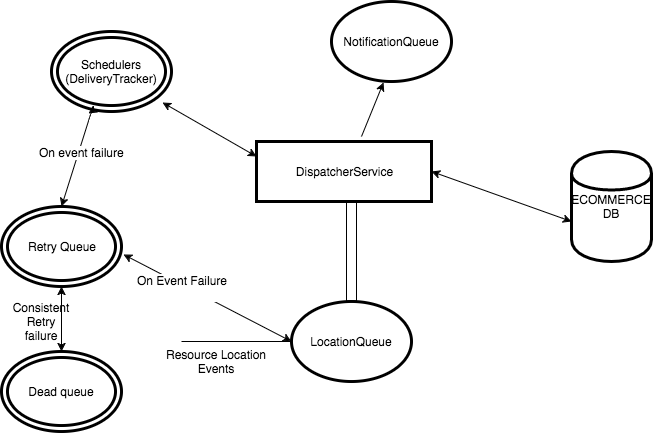

The diagram above was exported from draw.io. Its source (the exported page's mxGraphModel, read from the mxfile embedded in the PNG):
<mxGraphModel dx="943" dy="528" grid="1" gridSize="10" guides="1" tooltips="1" connect="1" arrows="1" fold="1" page="1" pageScale="1" pageWidth="850" pageHeight="1100" background="#ffffff" math="0" shadow="0">
  <root>
    <mxCell id="0" />
    <mxCell id="1" parent="0" />
    <mxCell id="3" value="DispatcherService" style="whiteSpace=wrap;html=1;strokeWidth=3;" vertex="1" parent="1">
      <mxGeometry x="305" y="160" width="175" height="60" as="geometry" />
    </mxCell>
    <mxCell id="7" style="edgeStyle=orthogonalEdgeStyle;rounded=0;html=1;jettySize=auto;orthogonalLoop=1;endArrow=none;endFill=0;" edge="1" parent="1" source="5">
      <mxGeometry relative="1" as="geometry">
        <mxPoint x="230" y="360" as="targetPoint" />
      </mxGeometry>
    </mxCell>
    <mxCell id="9" style="edgeStyle=orthogonalEdgeStyle;rounded=0;html=1;endArrow=none;endFill=0;jettySize=auto;orthogonalLoop=1;shape=flexArrow;" edge="1" parent="1" source="5">
      <mxGeometry relative="1" as="geometry">
        <mxPoint x="400" y="220" as="targetPoint" />
      </mxGeometry>
    </mxCell>
    <mxCell id="5" value="LocationQueue" style="ellipse;whiteSpace=wrap;html=1;strokeWidth=3;" vertex="1" parent="1">
      <mxGeometry x="340" y="320" width="120" height="80" as="geometry" />
    </mxCell>
    <mxCell id="8" value="Resource Location Events" style="text;html=1;strokeColor=none;fillColor=none;align=center;verticalAlign=middle;whiteSpace=wrap;" vertex="1" parent="1">
      <mxGeometry x="200" y="370" width="130" height="20" as="geometry" />
    </mxCell>
    <mxCell id="10" value="ECOMMERCE&lt;div&gt;DB&lt;/div&gt;" style="shape=cylinder;whiteSpace=wrap;html=1;strokeWidth=3;" vertex="1" parent="1">
      <mxGeometry x="620" y="170" width="80" height="110" as="geometry" />
    </mxCell>
    <mxCell id="12" value="" style="endArrow=classic;startArrow=classic;html=1;exitX=1;exitY=0.5;" edge="1" parent="1" source="3">
      <mxGeometry width="50" height="50" relative="1" as="geometry">
        <mxPoint x="200" y="470" as="sourcePoint" />
        <mxPoint x="620" y="240" as="targetPoint" />
        <Array as="points">
          <mxPoint x="620" y="240" />
        </Array>
      </mxGeometry>
    </mxCell>
    <mxCell id="13" value="Schedulers&lt;div&gt;(DeliveryTracker)&lt;/div&gt;" style="ellipse;shape=doubleEllipse;whiteSpace=wrap;html=1;strokeWidth=3;" vertex="1" parent="1">
      <mxGeometry x="100" y="50" width="120" height="80" as="geometry" />
    </mxCell>
    <mxCell id="14" value="" style="endArrow=classic;startArrow=classic;html=1;entryX=0;entryY=0.25;exitX=0.925;exitY=0.888;exitPerimeter=0;" edge="1" parent="1" source="13" target="3">
      <mxGeometry width="50" height="50" relative="1" as="geometry">
        <mxPoint x="100" y="470" as="sourcePoint" />
        <mxPoint x="150" y="420" as="targetPoint" />
      </mxGeometry>
    </mxCell>
    <mxCell id="15" value="Retry Queue" style="ellipse;shape=doubleEllipse;whiteSpace=wrap;html=1;strokeWidth=3;" vertex="1" parent="1">
      <mxGeometry x="50" y="225" width="120" height="80" as="geometry" />
    </mxCell>
    <mxCell id="16" value="" style="endArrow=classic;startArrow=classic;html=1;exitX=1.017;exitY=0.6;exitPerimeter=0;" edge="1" parent="1" source="15">
      <mxGeometry width="50" height="50" relative="1" as="geometry">
        <mxPoint x="50" y="470" as="sourcePoint" />
        <mxPoint x="340" y="360" as="targetPoint" />
      </mxGeometry>
    </mxCell>
    <mxCell id="17" value="On Event Failure&lt;div&gt;&lt;br&gt;&lt;/div&gt;" style="text;html=1;resizable=0;points=[];align=center;verticalAlign=middle;labelBackgroundColor=#ffffff;" vertex="1" connectable="0" parent="16">
      <mxGeometry x="-0.6027" y="-1" relative="1" as="geometry">
        <mxPoint x="25" y="14" as="offset" />
      </mxGeometry>
    </mxCell>
    <mxCell id="18" value="" style="endArrow=classic;startArrow=classic;html=1;entryX=0.308;entryY=1.025;entryPerimeter=0;exitX=0.5;exitY=0;" edge="1" parent="1" source="15" target="13">
      <mxGeometry width="50" height="50" relative="1" as="geometry">
        <mxPoint x="50" y="470" as="sourcePoint" />
        <mxPoint x="100" y="420" as="targetPoint" />
        <Array as="points">
          <mxPoint x="140" y="130" />
        </Array>
      </mxGeometry>
    </mxCell>
    <mxCell id="19" value="On event failure" style="text;html=1;resizable=0;points=[];align=center;verticalAlign=middle;labelBackgroundColor=#ffffff;" vertex="1" connectable="0" parent="18">
      <mxGeometry x="0.1143" y="-3" relative="1" as="geometry">
        <mxPoint as="offset" />
      </mxGeometry>
    </mxCell>
    <mxCell id="21" value="Dead queue" style="ellipse;shape=doubleEllipse;whiteSpace=wrap;html=1;strokeWidth=3;" vertex="1" parent="1">
      <mxGeometry x="50" y="370" width="120" height="80" as="geometry" />
    </mxCell>
    <mxCell id="22" value="" style="endArrow=classic;startArrow=classic;html=1;entryX=0.5;entryY=1;exitX=0.5;exitY=0;" edge="1" parent="1" source="21" target="15">
      <mxGeometry width="50" height="50" relative="1" as="geometry">
        <mxPoint x="85" y="370" as="sourcePoint" />
        <mxPoint x="135" y="320" as="targetPoint" />
      </mxGeometry>
    </mxCell>
    <mxCell id="23" value="Consistent Retry failure" style="text;html=1;strokeColor=none;fillColor=none;align=center;verticalAlign=middle;whiteSpace=wrap;" vertex="1" parent="1">
      <mxGeometry x="70" y="330" width="40" height="20" as="geometry" />
    </mxCell>
    <mxCell id="24" value="NotificationQueue" style="ellipse;whiteSpace=wrap;html=1;strokeWidth=3;" vertex="1" parent="1">
      <mxGeometry x="380" y="20" width="120" height="80" as="geometry" />
    </mxCell>
    <mxCell id="25" value="" style="endArrow=classic;html=1;entryX=0.433;entryY=1.013;entryPerimeter=0;" edge="1" parent="1" target="24">
      <mxGeometry width="50" height="50" relative="1" as="geometry">
        <mxPoint x="410" y="155" as="sourcePoint" />
        <mxPoint x="460" y="105" as="targetPoint" />
      </mxGeometry>
    </mxCell>
  </root>
</mxGraphModel>